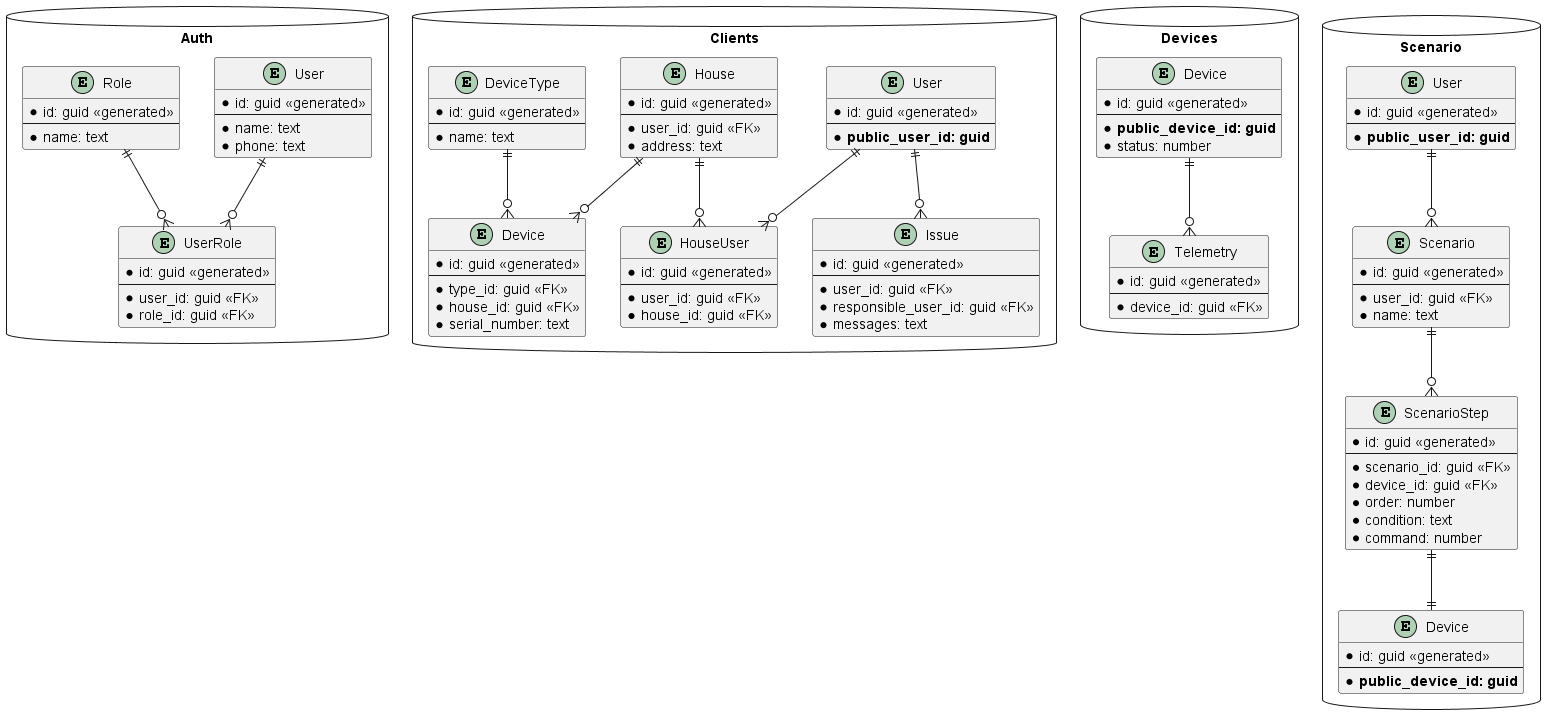

The diagram above was rendered by PlantUML. Its source (embedded in the PNG):
@startuml

package Auth <<Database>> {
  entity User {
    * id: guid <<generated>>
    --
    * name: text
    * phone: text
  }

  entity Role {
    * id: guid <<generated>>
    --
    * name: text
  }

  entity UserRole {
    * id: guid <<generated>>
    --
    * user_id: guid <<FK>>
    * role_id: guid <<FK>>
  }

  User ||--o{ UserRole
  Role ||--o{ UserRole
}

package Clients <<Database>> {
  entity User {
    * id: guid <<generated>>
    --
    * **public_user_id: guid**
  }

  entity House {
    * id: guid <<generated>>
    --
    * user_id: guid <<FK>>
    * address: text
  }

  entity HouseUser {
    * id: guid <<generated>>
    --
    * user_id: guid <<FK>>
    * house_id: guid <<FK>>
  }

  entity DeviceType {
    * id: guid <<generated>>
    --
    * name: text
  }

  entity Device {
    * id: guid <<generated>>
    --
    * type_id: guid <<FK>>
    * house_id: guid <<FK>>
    * serial_number: text
  }

  entity Issue {
    * id: guid <<generated>>
    --
    * user_id: guid <<FK>>
    * responsible_user_id: guid <<FK>>
    * messages: text
  }

  User ||--o{ HouseUser
  House ||--o{ HouseUser
  House ||--o{ Device
  DeviceType ||--o{ Device
  User ||--o{ Issue
}

package Devices <<Database>> {

  entity Device {
    * id: guid <<generated>>
    --
    * **public_device_id: guid**
    * status: number
  }

  entity Telemetry {
    * id: guid <<generated>>
    --
    * device_id: guid <<FK>>
  }

  Device ||--o{ Telemetry
}

package Scenario <<Database>> {

  entity User {
    * id: guid <<generated>>
    --
    * **public_user_id: guid**
  }

  entity Device {
    * id: guid <<generated>>
    --
    * **public_device_id: guid**
  }

  entity Scenario {
    * id: guid <<generated>>
    --
    * user_id: guid <<FK>>
    * name: text
  }

  entity ScenarioStep {
    * id: guid <<generated>>
    --
    * scenario_id: guid <<FK>>
    * device_id: guid <<FK>>
    * order: number
    * condition: text
    * command: number
  }

  User ||--o{ Scenario
  Scenario ||--o{ ScenarioStep
  ScenarioStep ||--|| Device
}

@enduml